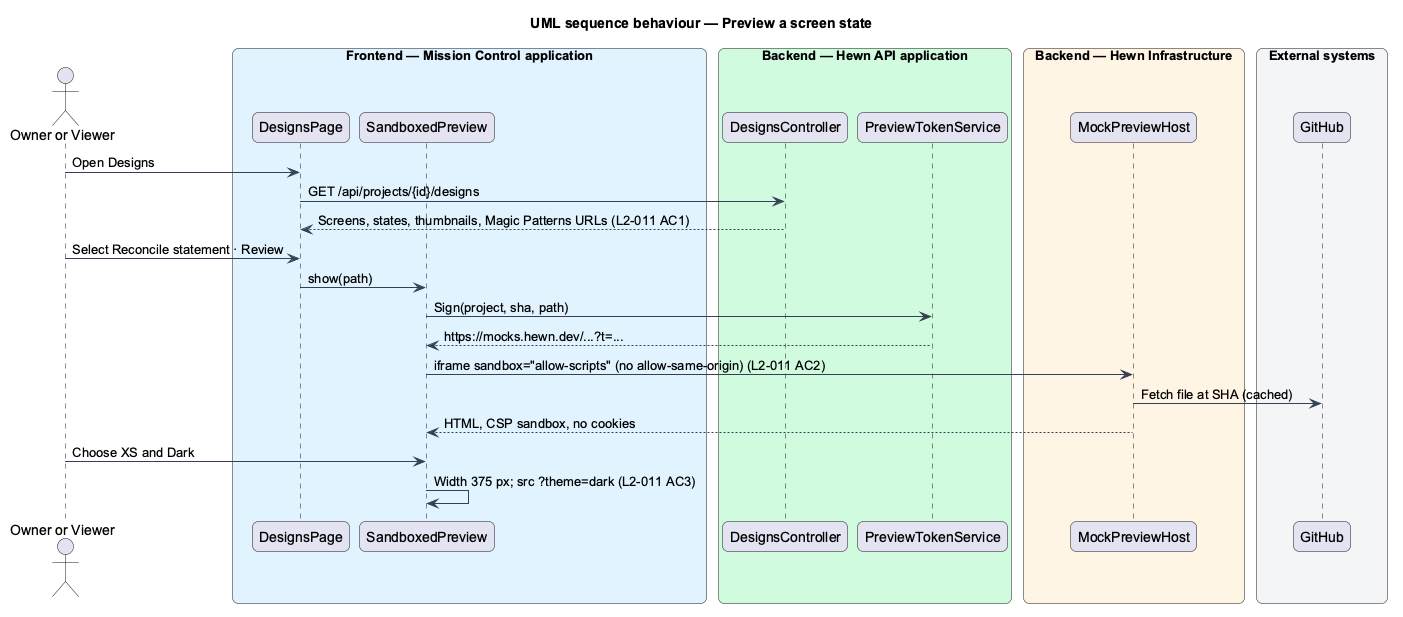

The diagram above was rendered by PlantUML. Its source (embedded in the PNG):
@startuml
title UML sequence behaviour — Preview a screen state
skinparam backgroundColor #FFFFFF
skinparam shadowing false
skinparam roundcorner 12
skinparam defaultFontName Arial
skinparam ArrowColor #344054
skinparam rectangle {
  BorderColor #344054
  FontColor #101828
}
skinparam package {
  BorderColor #667085
  FontColor #101828
  BackgroundColor #F9FAFB
}
skinparam sequenceMessageAlign left
actor "Owner or Viewer" as user
box "Frontend — Mission Control application" #E0F2FE
  participant "DesignsPage" as page
  participant "SandboxedPreview" as prev
end box
box "Backend — Hewn API application" #D1FADF
  participant "DesignsController" as ctrl
  participant "PreviewTokenService" as tok
end box
box "Backend — Hewn Infrastructure" #FFF4E5
  participant "MockPreviewHost" as host
end box
box "External systems" #F2F4F7
  participant "GitHub" as gh
end box
user -> page : Open Designs
page -> ctrl : GET /api/projects/{id}/designs
ctrl --> page : Screens, states, thumbnails, Magic Patterns URLs (L2-011 AC1)
user -> page : Select Reconcile statement · Review
page -> prev : show(path)
prev -> tok : Sign(project, sha, path)
tok --> prev : https://mocks.hewn.dev/...?t=...
prev -> host : iframe sandbox="allow-scripts" (no allow-same-origin) (L2-011 AC2)
host -> gh : Fetch file at SHA (cached)
host --> prev : HTML, CSP sandbox, no cookies
user -> prev : Choose XS and Dark
prev -> prev : Width 375 px; src ?theme=dark (L2-011 AC3)
@enduml